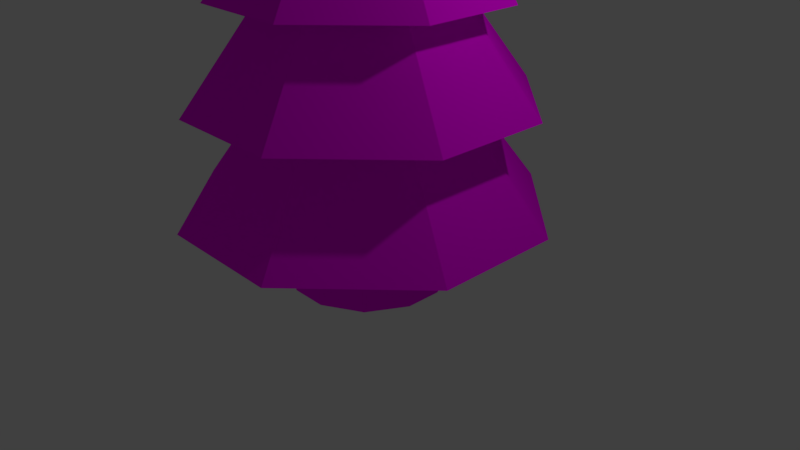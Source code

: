 # Source: kuusi.blend  (saved by Blender 2.78.0; exported with 4.5.12 LTS)
import bpy
from mathutils import Matrix  # noqa: F401  (used for matrix-valued properties, if any)

bpy.ops.wm.read_factory_settings(use_empty=True)
scene = bpy.context.scene
scene.name = 'Scene'

# ---- collections
col_collection_1 = bpy.data.collections.new('Collection 1'); scene.collection.children.link(col_collection_1)

# ---- images (referenced by path relative to the original .blend; pixels are not part of the script)
import os
ASSET_DIR = os.environ.get("B2B_ASSET_DIR", "")  # directory of the original .blend (textures are referenced by path, not embedded)
HERE = os.path.dirname(os.path.abspath(__file__))  # packed textures are extracted next to this script under _unpacked/

def load_image(name, relpath, width, height, colorspace="sRGB"):
    """Load a texture the original file referenced (path relative to the .blend, or extracted next to this script)."""
    p = next((c for c in (os.path.join(HERE, relpath), os.path.join(ASSET_DIR, relpath)) if relpath and os.path.exists(c)), "")
    if p:
        img = bpy.data.images.load(p, check_existing=True)
        img.name = name
    else:  # same state as the original file: an image datablock whose file is absent (Cycles renders it pink)
        img = bpy.data.images.new(name, width, height)
        img.source = "FILE"
        img.filepath = "//" + (relpath or name)
    img.colorspace_settings.name = colorspace
    return img
img_green_very_dark_001 = load_image('Green Very Dark.001', 'Green Very Dark.png', 1024, 1024, 'sRGB')
img_brown_darkish_png = load_image('Brown Darkish.png', 'Brown Darkish.png', 1024, 1024, 'sRGB')

# ---- materials (node trees are filled in below, after node groups)
mat_green_very_dark = bpy.data.materials.new('Green Very Dark')
mat_green_very_dark.alpha_threshold = 0.0
mat_green_very_dark.roughness = 0.5
mat_green_very_dark.line_color = (0.0, 0.0, 0.0, 1.0)
mat_brown_darkish = bpy.data.materials.new('Brown Darkish')
mat_brown_darkish.alpha_threshold = 0.0
mat_brown_darkish.roughness = 0.5

# ---- material node trees
mat_green_very_dark.use_nodes = True; mat_green_very_dark.node_tree.nodes.clear()
_N = mat_green_very_dark.node_tree.nodes; _L = mat_green_very_dark.node_tree.links
n0 = _N.new('ShaderNodeOutputMaterial'); n0.name = 'Material Output'; n0.location = (300, 300)
n1 = _N.new('ShaderNodeBsdfDiffuse'); n1.name = 'Diffuse BSDF'; n1.location = (10, 300)
n2 = _N.new('ShaderNodeTexImage'); n2.name = 'Image Texture'; n2.location = (-180, 300)
n2.width = 140
n2.image = img_green_very_dark_001
_L.new(n1.outputs[0], n0.inputs[0])
_L.new(n2.outputs[0], n1.inputs[0])
n0.is_active_output = True
mat_brown_darkish.use_nodes = True; mat_brown_darkish.node_tree.nodes.clear()
_N = mat_brown_darkish.node_tree.nodes; _L = mat_brown_darkish.node_tree.links
n0 = _N.new('ShaderNodeOutputMaterial'); n0.name = 'Material Output'; n0.location = (300, 300)
n1 = _N.new('ShaderNodeBsdfDiffuse'); n1.name = 'Diffuse BSDF'; n1.location = (10, 300)
n2 = _N.new('ShaderNodeTexImage'); n2.name = 'Image Texture'; n2.location = (-180, 300)
n2.width = 140
n2.image = img_brown_darkish_png
_L.new(n1.outputs[0], n0.inputs[0])
_L.new(n2.outputs[0], n1.inputs[0])
n0.is_active_output = True

# ---- world
world_world = bpy.data.worlds.new('World'); scene.world = world_world
world_world.color = (0.05088, 0.05088, 0.05088)
world_world.use_sun_shadow = False
world_world.sun_shadow_jitter_overblur = 0.0
world_world.cycles.sampling_method = 'MANUAL'

# ---- cameras
cam_camera = bpy.data.cameras.new('Camera')
cam_camera.clip_end = 100.0
cam_camera.lens = 35.0
cam_camera.sensor_width = 32.0
cam_camera.sensor_height = 18.0
cam_camera.ortho_scale = 7.314
cam_camera.dof.focus_distance = 0.0

# ---- lights
light_lamp = bpy.data.lights.new('Lamp', 'POINT')
light_lamp.transmission_factor = 0.0
light_lamp.cutoff_distance = 30.0
light_lamp.energy = 100.0
light_lamp.shadow_buffer_clip_start = 1.001
light_lamp.shadow_soft_size = 0.1
light_lamp.shadow_maximum_resolution = 0.006
light_lamp.use_absolute_resolution = True

# ---- meshes
me_cube = bpy.data.meshes.new('Cube')
me_cube.from_pydata([(-0.7995, -2.226, 0.7597), (-2.152, -0.8734, 0.7597), (-0.168, -0.5638, 3.056), (-0.4899, -0.2419, 3.056), (-2.152, 0.7842, 0.7597), (-0.7995, 2.136, 0.7597), (-0.168, 0.4746, 3.056), (-0.4899, 0.1527, 3.056), (2.21, -0.8734, 0.7597), (0.8581, -2.226, 0.7597), (0.2266, -0.5638, 3.056), (0.5486, -0.2419, 3.056), (0.8581, 2.136, 0.7597), (2.21, 0.7842, 0.7597), (0.5486, 0.1527, 3.056), (0.2266, 0.4746, 3.056), (-0.7387, -2.066, 2.129), (-1.992, -0.8126, 2.129), (-0.1535, -0.5257, 4.256), (-0.4518, -0.2274, 4.256), (-1.992, 0.7234, 2.129), (-0.7387, 1.976, 2.129), (-0.1535, 0.4365, 4.256), (-0.4518, 0.1382, 4.256), (2.05, -0.8126, 2.129), (0.7973, -2.066, 2.129), (0.2121, -0.5257, 4.256), (0.5104, -0.2274, 4.256), (0.7973, 1.976, 2.129), (2.05, 0.7234, 2.129), (0.5104, 0.1382, 4.256), (0.2121, 0.4365, 4.256), (-0.6121, -1.733, 3.357), (-1.659, -0.686, 3.357), (-0.1234, -0.4465, 5.135), (-0.3725, -0.1973, 5.135), (-1.659, 0.5968, 3.357), (-0.6121, 1.643, 3.357), (-0.1234, 0.3572, 5.135), (-0.3725, 0.1081, 5.135), (1.717, -0.686, 3.357), (0.6708, -1.733, 3.357), (0.182, -0.4465, 5.135), (0.4312, -0.1973, 5.135), (0.6708, 1.643, 3.357), (1.717, 0.5968, 3.357), (0.4312, 0.1081, 5.135), (0.182, 0.3572, 5.135), (-0.4582, -1.328, 4.538), (-1.254, -0.5321, 4.538), (-1.254, 0.4429, 4.538), (-0.4582, 1.238, 4.538), (1.312, -0.5321, 4.538), (0.5168, -1.328, 4.538), (0.5168, 1.238, 4.538), (1.312, 0.4429, 4.538), (0.09983, 0.002537, 6.292), (1.0, 0.24, -0.24), (0.24, 1.0, -0.24), (0.7276, 0.7276, -0.24), (1.0, -0.24, -0.24), (0.24, -1.0, -0.24), (0.7276, -0.7276, -0.24), (-0.24, -1.0, -0.24), (-1.0, -0.24, -0.24), (-0.7276, -0.7276, -0.24), (-0.24, 1.0, -0.24), (-1.0, 0.24, -0.24), (-0.7276, 0.7276, -0.24), (0.1672, 0.6965, 4.815), (0.6965, 0.1672, 4.815), (0.5068, 0.5068, 4.815), (0.1672, -0.6965, 4.815), (0.6965, -0.1672, 4.815), (0.5068, -0.5068, 4.815), (-0.6965, -0.1672, 4.815), (-0.1672, -0.6965, 4.815), (-0.5068, -0.5068, 4.815), (-0.6965, 0.1672, 4.815), (-0.1672, 0.6965, 4.815), (-0.5068, 0.5068, 4.815)], [], [(9, 10, 2, 0), (13, 14, 11, 8), (1, 3, 7, 4), (5, 6, 15, 12), (0, 1, 4, 5, 12, 13, 8, 9), (3, 2, 10, 11, 14, 15, 6, 7), (0, 2, 3, 1), (6, 5, 4, 7), (14, 13, 12, 15), (10, 9, 8, 11), (25, 26, 18, 16), (29, 30, 27, 24), (17, 19, 23, 20), (21, 22, 31, 28), (16, 17, 20, 21, 28, 29, 24, 25), (19, 18, 26, 27, 30, 31, 22, 23), (16, 18, 19, 17), (22, 21, 20, 23), (30, 29, 28, 31), (26, 25, 24, 27), (41, 42, 34, 32), (45, 46, 43, 40), (33, 35, 39, 36), (37, 38, 47, 44), (32, 33, 36, 37, 44, 45, 40, 41), (35, 34, 42, 43, 46, 47, 38, 39), (32, 34, 35, 33), (38, 37, 36, 39), (46, 45, 44, 47), (42, 41, 40, 43), (48, 49, 50, 51, 54, 55, 52, 53), (49, 48, 56), (48, 53, 56), (53, 52, 56), (52, 55, 56), (50, 49, 56), (51, 50, 56), (54, 51, 56), (55, 54, 56), (69, 58, 66, 79), (61, 72, 76, 63), (64, 75, 78, 67), (57, 70, 73, 60), (71, 69, 79, 80, 78, 75, 77, 76, 72, 74, 73, 70), (58, 69, 71, 59), (59, 71, 70, 57), (60, 73, 74, 62), (62, 74, 72, 61), (63, 76, 77, 65), (65, 77, 75, 64), (67, 78, 80, 68), (68, 80, 79, 66), (59, 57, 60, 62, 61, 63, 65, 64, 67, 68, 66, 58)])
me_cube.polygons.foreach_set('material_index', [0, 0, 0, 0, 0, 0, 0, 0, 0, 0, 0, 0, 0, 0, 0, 0, 0, 0, 0, 0, 0, 0, 0, 0, 0, 0, 0, 0, 0, 0, 0, 0, 0, 0, 0, 0, 0, 0, 0, 1, 1, 1, 1, 0, 1, 1, 1, 1, 1, 1, 1, 1, 1])
me_cube.materials.append(mat_green_very_dark)
me_cube.materials.append(mat_brown_darkish)
me_cube.use_remesh_preserve_volume = False
me_cube.use_remesh_preserve_attributes = False
me_cube.use_mirror_vertex_groups = False
me_cube.update()

# ---- objects
ob_kuusi = bpy.data.objects.new('Kuusi', me_cube)
ob_lamp = bpy.data.objects.new('Lamp', light_lamp)
ob_camera = bpy.data.objects.new('Camera', cam_camera)

# ---- transforms, parenting, visibility, modifiers, constraints
ob_kuusi.location = (0.0, 0.0, 0.0)
ob_kuusi.lock_rotations_4d = False
ob_kuusi.empty_display_type = 'ARROWS'
ob_kuusi.lineart.crease_threshold = 0.0
ob_lamp.location = (4.076, 1.005, 5.904)
ob_lamp.rotation_euler = (0.6503, 0.05522, 1.866)
ob_lamp.lock_rotations_4d = False
ob_lamp.empty_display_type = 'ARROWS'
ob_lamp.color = (0.0, 0.0, 0.0, 0.0)
ob_lamp.lineart.crease_threshold = 0.0
ob_camera.location = (7.481, -6.508, 5.344)
ob_camera.rotation_euler = (1.109, 0.0, 0.8149)
ob_camera.lock_rotations_4d = False
ob_camera.empty_display_type = 'ARROWS'
ob_camera.color = (0.0, 0.0, 0.0, 0.0)
ob_camera.display_type = 'WIRE'
ob_camera.lineart.crease_threshold = 0.0

# ---- collection membership
col_collection_1.objects.link(ob_kuusi)
col_collection_1.objects.link(ob_lamp)
col_collection_1.objects.link(ob_camera)

# ---- scene / render settings (as saved in the file)
scene.camera = ob_camera
scene.frame_start = 1; scene.frame_end = 250; scene.frame_set(1)
scene.render.engine = 'CYCLES'
scene.render.resolution_percentage = 50
scene.render.dither_intensity = 0.0
scene.cycles.use_denoising = False
scene.cycles.samples = 128
scene.cycles.sampling_pattern = 'TABULATED_SOBOL'
scene.cycles.light_sampling_threshold = 0.0
scene.cycles.use_adaptive_sampling = False
scene.cycles.use_light_tree = False
scene.cycles.blur_glossy = 0.0
scene.cycles.sample_clamp_indirect = 0.0
scene.view_settings.view_transform = 'Standard'
bpy.context.view_layer.update()
